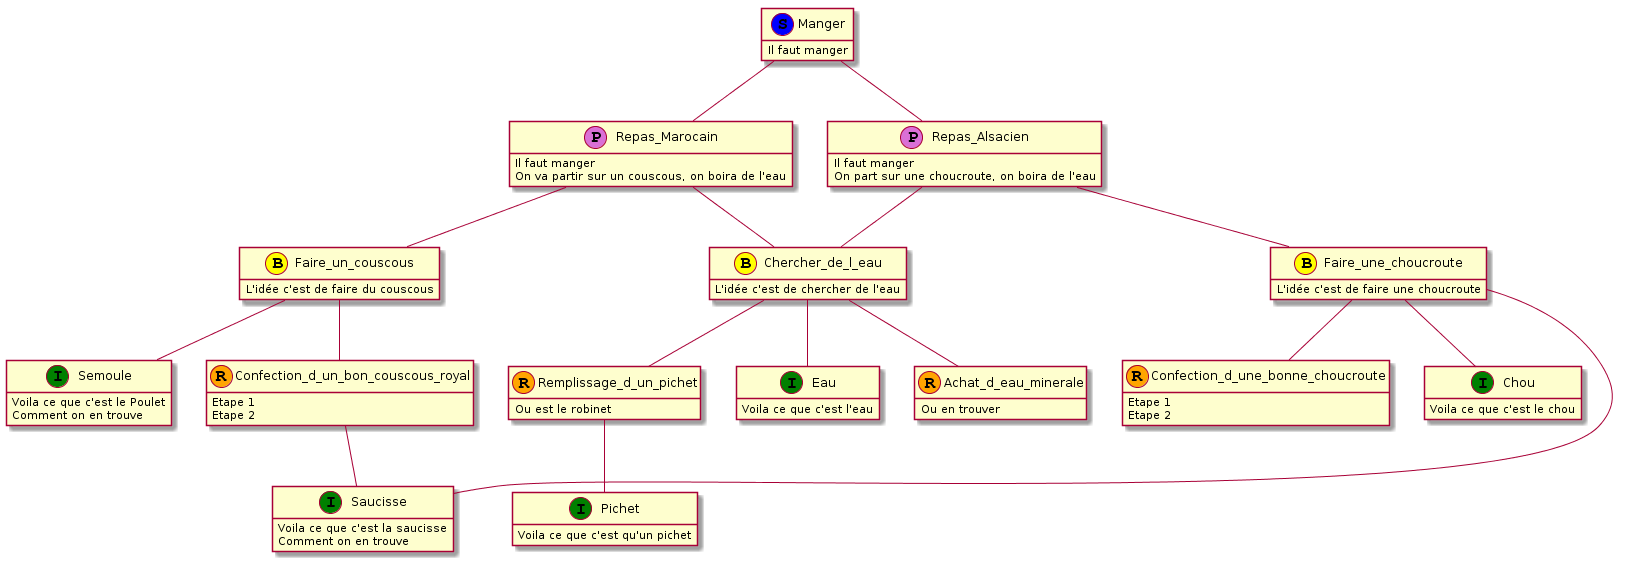

The diagram above was rendered by PlantUML. Its source (embedded in the PNG):
@startuml
class Manger << (S, blue ) >>{
Il faut manger
}
class Repas_Marocain << (P, orchid ) >>{
Il faut manger
On va partir sur un couscous, on boira de l'eau
}
class Repas_Alsacien << (P, orchid ) >>{
Il faut manger
On part sur une choucroute, on boira de l'eau
}
class Faire_un_couscous << (B, yellow ) >>{
L'idée c'est de faire du couscous
}
class Chercher_de_l_eau << (B, yellow ) >>{
L'idée c'est de chercher de l'eau
}
class Faire_une_choucroute << (B, yellow ) >>{
L'idée c'est de faire une choucroute
}
class Semoule << (I, green ) >>{
Voila ce que c'est le Poulet
Comment on en trouve
}
class Saucisse << (I, green ) >>{
Voila ce que c'est la saucisse
Comment on en trouve
}
class Eau << (I, green ) >>{
Voila ce que c'est l'eau
}
class Chou << (I, green ) >>{
Voila ce que c'est le chou
}
class Pichet << (I, green ) >>{
Voila ce que c'est qu'un pichet
}
class Confection_d_un_bon_couscous_royal << (R, orange ) >>{
Etape 1 
Etape 2
}
class Remplissage_d_un_pichet << (R, orange ) >>{
Ou est le robinet
}
class Achat_d_eau_minerale << (R, orange ) >>{
Ou en trouver
}
class Confection_d_une_bonne_choucroute << (R, orange ) >>{
Etape 1
Etape 2
}
Manger -- Repas_Marocain
Manger -- Repas_Alsacien

Repas_Marocain -- Chercher_de_l_eau
Repas_Marocain -- Faire_un_couscous
Repas_Alsacien -- Faire_une_choucroute
Repas_Alsacien -- Chercher_de_l_eau
Chercher_de_l_eau -- Remplissage_d_un_pichet
Chercher_de_l_eau -- Achat_d_eau_minerale
Faire_un_couscous -- Confection_d_un_bon_couscous_royal
Faire_une_choucroute -- Confection_d_une_bonne_choucroute
Chercher_de_l_eau -- Eau
Faire_un_couscous --Semoule
Confection_d_un_bon_couscous_royal -- Saucisse
Faire_une_choucroute -- Saucisse
Faire_une_choucroute -- Chou
Remplissage_d_un_pichet -- Pichet
hide methods
@enduml